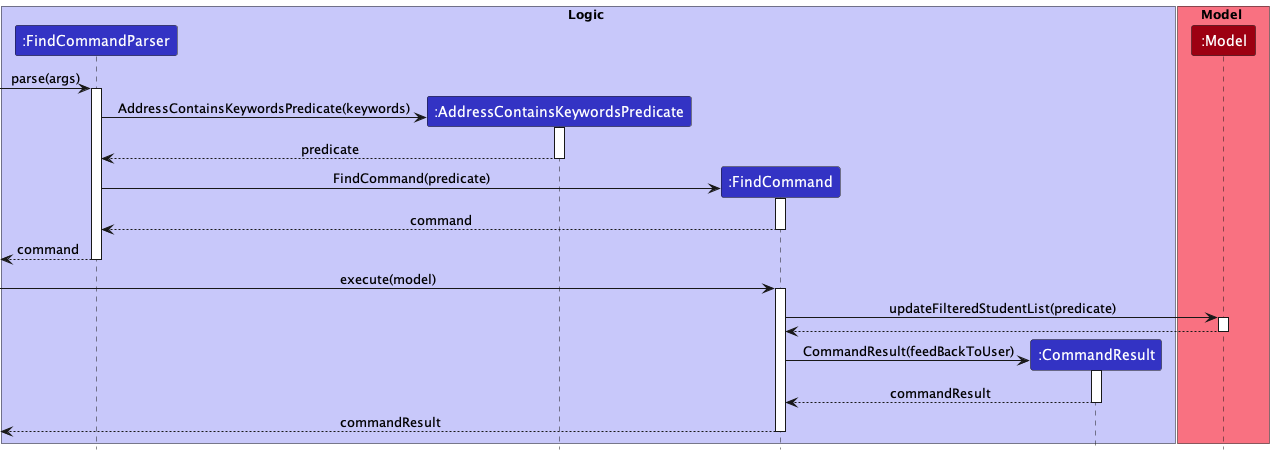

The diagram above was rendered by PlantUML. Its source (embedded in the PNG):
@startuml
!include style.puml

box Logic LOGIC_COLOR_T1
participant ":FindCommandParser" as FindCommandParser LOGIC_COLOR
participant ":AddressContainsKeywordsPredicate" as AddressContainsKeywordsPredicate LOGIC_COLOR
participant ":FindCommand" as FindCommand LOGIC_COLOR
participant ":CommandResult" as CommandResult LOGIC_COLOR
end box

box Model MODEL_COLOR_T1
participant ":Model" as Model MODEL_COLOR
end box

[-> FindCommandParser : parse(args)
activate FindCommandParser

create AddressContainsKeywordsPredicate
FindCommandParser -> AddressContainsKeywordsPredicate : AddressContainsKeywordsPredicate(keywords)
activate AddressContainsKeywordsPredicate

AddressContainsKeywordsPredicate --> FindCommandParser : predicate
deactivate AddressContainsKeywordsPredicate

create FindCommand
FindCommandParser -> FindCommand : FindCommand(predicate)
activate FindCommand

FindCommand --> FindCommandParser : command
deactivate FindCommand

[<--FindCommandParser : command
deactivate FindCommandParser

[->FindCommand : execute(model)
activate FindCommand

FindCommand -> Model : updateFilteredStudentList(predicate)
activate Model

Model --> FindCommand :
deactivate Model

create CommandResult
FindCommand -> CommandResult : CommandResult(feedBackToUser)
activate CommandResult

CommandResult --> FindCommand : commandResult
deactivate CommandResult

[<--FindCommand : commandResult
deactivate FindCommand
@enduml